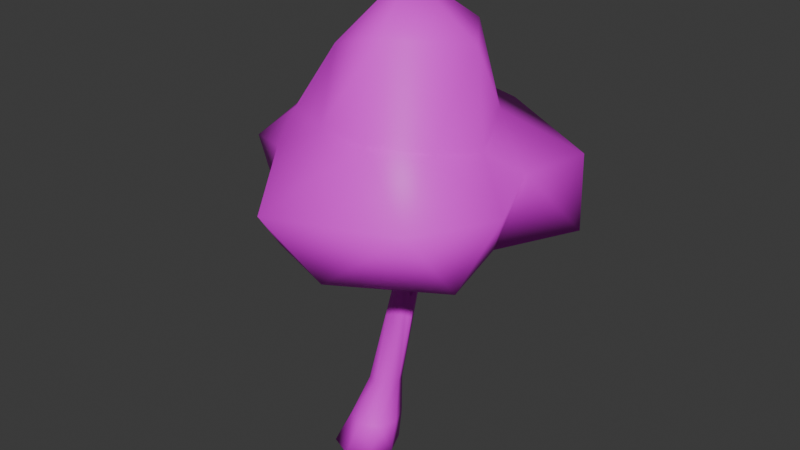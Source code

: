 # Source: Tree.blend  (saved by Blender 4.2.66; exported with 4.5.12 LTS)
import bpy
from mathutils import Matrix  # noqa: F401  (used for matrix-valued properties, if any)

bpy.ops.wm.read_factory_settings(use_empty=True)
scene = bpy.context.scene
scene.name = 'Scene'

# ---- collections
col_collection = bpy.data.collections.new('Collection'); scene.collection.children.link(col_collection)

# ---- images (referenced by path relative to the original .blend; pixels are not part of the script)
import os
ASSET_DIR = os.environ.get("B2B_ASSET_DIR", "")  # directory of the original .blend (textures are referenced by path, not embedded)
HERE = os.path.dirname(os.path.abspath(__file__))  # packed textures are extracted next to this script under _unpacked/

def load_image(name, relpath, width, height, colorspace="sRGB"):
    """Load a texture the original file referenced (path relative to the .blend, or extracted next to this script)."""
    p = next((c for c in (os.path.join(HERE, relpath), os.path.join(ASSET_DIR, relpath)) if relpath and os.path.exists(c)), "")
    if p:
        img = bpy.data.images.load(p, check_existing=True)
        img.name = name
    else:  # same state as the original file: an image datablock whose file is absent (Cycles renders it pink)
        img = bpy.data.images.new(name, width, height)
        img.source = "FILE"
        img.filepath = "//" + (relpath or name)
    img.colorspace_settings.name = colorspace
    return img
img_wood_png = load_image('Wood.png', 'Wood.png', 1024, 1024, 'sRGB')

# ---- materials (node trees are filled in below, after node groups)
mat_tree = bpy.data.materials.new('Tree')
mat_tree.use_transparent_shadow = False
mat_material = bpy.data.materials.new('Material')

# ---- material node trees
mat_tree.use_nodes = True; mat_tree.node_tree.nodes.clear()
_N = mat_tree.node_tree.nodes; _L = mat_tree.node_tree.links
n0 = _N.new('ShaderNodeBsdfPrincipled'); n0.name = 'Principled BSDF'; n0.location = (10, 300)
n0.inputs[3].default_value = 1.45
n1 = _N.new('ShaderNodeTexImage'); n1.name = 'Image Texture'; n1.location = (-280, 275)
n1.image = img_wood_png
n2 = _N.new('ShaderNodeOutputMaterial'); n2.name = 'Material Output'; n2.location = (353, 313)
_L.new(n0.outputs[0], n2.inputs[0])
_L.new(n1.outputs[1], n0.inputs[4])
_L.new(n1.outputs[0], n0.inputs[0])
n2.is_active_output = True
mat_material.use_nodes = True; mat_material.node_tree.nodes.clear()
_N = mat_material.node_tree.nodes; _L = mat_material.node_tree.links
n0 = _N.new('ShaderNodeBsdfPrincipled'); n0.name = 'Principled BSDF'; n0.location = (10, 300)
n0.inputs[0].default_value = (0.05176, 0.8003, 0.02444, 1.0)
n1 = _N.new('ShaderNodeOutputMaterial'); n1.name = 'Material Output'; n1.location = (300, 300)
_L.new(n0.outputs[0], n1.inputs[0])
n1.is_active_output = True

# ---- world
world_world = bpy.data.worlds.new('World'); scene.world = world_world
world_world.use_nodes = True; world_world.node_tree.nodes.clear()
_N = world_world.node_tree.nodes; _L = world_world.node_tree.links
n0 = _N.new('ShaderNodeOutputWorld'); n0.name = 'World Output'; n0.location = (300, 300)
n1 = _N.new('ShaderNodeBackground'); n1.name = 'Background'; n1.location = (10, 300)
n1.inputs[0].default_value = (0.05088, 0.05088, 0.05088, 1.0)
_L.new(n1.outputs[0], n0.inputs[0])
n0.is_active_output = True
world_world.color = (0.05088, 0.05088, 0.05088)
world_world.use_sun_shadow = False
world_world.sun_shadow_jitter_overblur = 0.0

# ---- meshes
me_icosphere = bpy.data.meshes.new('Icosphere')
me_icosphere.from_pydata([(-0.0122, -0.03073, 2.439), (1.253, -0.8774, 2.447), (-0.535, -1.232, 2.474), (-1.391, -0.05607, 2.18), (-0.04196, 1.106, 2.5), (1.494, 0.7722, 2.503), (0.3254, -1.01, 3.634), (-0.8532, -0.6441, 3.612), (-0.8506, 0.6318, 3.666), (0.2845, 0.8724, 3.563), (0.9799, -0.1339, 3.466), (0.05882, -0.0792, 4.957), (-0.1891, -0.598, 2.091), (0.3692, -0.3102, 2.399), (0.1576, -1.414, 2.384), (1.133, -0.1404, 2.544), (0.7855, 0.3675, 2.214), (-0.5535, -0.007995, 2.338), (-0.8253, -0.8766, 2.498), (-0.1475, 0.4646, 2.346), (-0.8858, 0.6711, 2.316), (0.7182, 1.212, 2.486), (1.496, -0.539, 3.134), (1.254, 0.1444, 3.241), (-0.2828, -1.73, 3.047), (1.156, -1.463, 3.201), (-1.518, -0.528, 3.113), (-0.8198, -0.9389, 3.311), (-0.7648, 1.02, 3.09), (-1.512, 0.5003, 3.117), (1.358, 0.9792, 3.199), (0.1896, 1.509, 3.338), (0.8153, -0.6655, 3.583), (-0.2958, -0.8851, 3.637), (-0.9986, -0.002902, 3.708), (-0.3283, 0.9473, 3.74), (0.7007, 0.509, 3.626), (0.3915, -0.8497, 4.574), (0.8232, -0.05733, 4.402), (-0.4411, -0.5147, 4.29), (-0.5502, 0.4092, 4.386), (0.3513, 0.6069, 4.423), (-0.4741, -0.6386, -0.1257), (-0.403, -0.4576, 0.1545), (-0.4741, -0.1561, -0.1257), (-0.403, -0.07273, 0.1545), (0.00837, -0.6386, -0.1257), (-0.01817, -0.4576, 0.1545), (0.00837, -0.1561, -0.1257), (-0.01817, -0.07273, 0.1545), (-0.5752, -0.3962, -0.1257), (-0.4837, -0.2643, 0.1545), (0.1095, -0.3962, -0.1257), (0.06251, -0.2643, 0.1545), (-0.2329, -0.05516, -0.1257), (-0.2106, 0.007791, 0.1545), (-0.2329, -0.7399, -0.1257), (-0.2106, -0.5384, 0.1545), (-0.2955, -0.204, 0.622), (-0.2448, -0.08362, 0.622), (-0.1239, -0.03303, 0.622), (-0.002986, -0.08362, 0.622), (0.04771, -0.204, 0.622), (-0.002986, -0.3255, 0.622), (-0.1239, -0.3763, 0.622), (-0.2448, -0.3255, 0.622), (-0.03521, -0.1666, 1.734), (0.004663, -0.07199, 1.734), (0.09976, -0.03219, 1.734), (0.1948, -0.07199, 1.734), (0.2347, -0.1666, 1.734), (0.1948, -0.2622, 1.734), (0.09976, -0.3021, 1.734), (0.004663, -0.2622, 1.734), (-0.01527, -0.1193, 1.734), (0.1473, -0.05209, 1.734), (0.2148, -0.2144, 1.734), (0.05221, -0.2821, 1.734), (-0.01527, -0.2144, 1.734), (0.2148, -0.1193, 1.734), (0.05221, -0.05209, 1.734), (0.1473, -0.2821, 1.734), (0.07648, -0.1546, 1.856), (-0.07916, -0.09971, 1.836), (-0.05416, -0.06733, 1.867), (-0.008607, -0.163, 1.923), (-0.03838, -0.194, 1.886), (-0.06664, -0.1948, 1.851), (-0.07912, -0.147, 1.836), (-0.02439, -0.04881, 1.904), (-0.01096, -0.07761, 1.92), (-0.009194, -0.135, 1.923), (-0.5035, -0.1119, 2.213), (-0.4904, -0.0949, 2.23), (-0.4665, -0.145, 2.259), (-0.4821, -0.1613, 2.24), (-0.497, -0.1617, 2.222), (-0.5035, -0.1367, 2.213), (-0.4748, -0.08519, 2.249), (-0.4678, -0.1003, 2.258), (-0.4668, -0.1303, 2.259), (0.1809, -0.2511, 1.938), (0.1913, -0.2961, 1.918), (0.1611, -0.345, 1.911), (0.1274, -0.36, 1.918), (0.08822, -0.3356, 1.941), (0.1271, -0.2702, 1.95), (0.2401, -7.528e-05, 1.841), (0.276, -0.03101, 1.861), (0.276, -0.07155, 1.893), (0.2759, -0.1121, 1.924), (0.1845, -0.004883, 1.85), (0.1613, -0.1087, 1.934), (0.1353, -0.04743, 1.889), (0.2867, 0.2159, 1.91), (0.3095, 0.1996, 1.937), (0.3035, 0.183, 1.972), (0.2975, 0.1664, 2.007), (0.2439, 0.2197, 1.913), (0.211, 0.1797, 2.001), (0.2004, 0.2074, 1.948), (0.313, 0.3129, 1.982), (0.316, 0.2876, 2.003), (0.296, 0.2717, 2.023), (0.2761, 0.2558, 2.044), (0.2823, 0.3313, 1.976), (0.2194, 0.2991, 2.026), (0.2363, 0.3327, 1.991), (0.4255, 0.6301, 2.364), (0.4272, 0.6157, 2.376), (0.4159, 0.6066, 2.388), (0.4045, 0.5976, 2.4), (0.4081, 0.6406, 2.361), (0.3723, 0.6222, 2.389), (0.3819, 0.6413, 2.369), (0.4349, 0.6539, 2.392), (0.4367, 0.6395, 2.403), (0.4253, 0.6305, 2.415), (0.414, 0.6214, 2.427), (0.4175, 0.6644, 2.388), (0.3817, 0.646, 2.417), (0.3913, 0.6651, 2.397), (0.4784, 0.9076, 2.501), (0.4776, 0.9034, 2.51), (0.4709, 0.9024, 2.516), (0.4642, 0.9014, 2.522), (0.4709, 0.9128, 2.497), (0.4509, 0.9125, 2.511), (0.4579, 0.9165, 2.499), (0.2466, -0.5706, 2.337), (0.2537, -0.6017, 2.323), (0.2328, -0.6356, 2.319), (0.2095, -0.6459, 2.323), (0.1824, -0.629, 2.339), (0.2093, -0.5838, 2.346), (-0.5454, -0.1119, 2.25), (-0.5269, -0.0949, 2.26), (-0.4933, -0.145, 2.278), (-0.5152, -0.1613, 2.266), (-0.5361, -0.1617, 2.255), (-0.5453, -0.1367, 2.25), (-0.5049, -0.08519, 2.272), (-0.495, -0.1003, 2.277), (-0.4937, -0.1303, 2.278), (-0.5968, -0.114, 2.358), (-0.5813, -0.09984, 2.366), (-0.5531, -0.1418, 2.381), (-0.5715, -0.1554, 2.371), (-0.589, -0.1558, 2.362), (-0.5967, -0.1348, 2.358), (-0.5629, -0.09171, 2.376), (-0.5546, -0.1043, 2.38), (-0.5535, -0.1295, 2.381), (-0.6083, -0.1255, 2.39), (-0.5954, -0.1171, 2.406), (-0.5786, -0.1661, 2.416), (-0.5936, -0.173, 2.397), (-0.6066, -0.1676, 2.383), (-0.6103, -0.1452, 2.384), (-0.5809, -0.1154, 2.423), (-0.576, -0.1301, 2.426), (-0.5776, -0.1543, 2.419), (-0.9553, -0.0324, 2.657), (-0.9483, -0.0278, 2.666), (-0.9391, -0.05453, 2.671), (-0.9473, -0.0583, 2.661), (-0.9544, -0.05537, 2.653), (-0.9564, -0.04315, 2.654), (-0.9404, -0.02687, 2.675), (-0.9377, -0.03489, 2.677), (-0.9386, -0.04811, 2.673), (-0.2819, 0.1493, 2.532), (-0.2794, 0.144, 2.535), (-0.2925, 0.1493, 2.54), (-0.289, 0.144, 2.542), (0.2927, 0.6181, 2.471), (0.2763, 0.6306, 2.465), (0.2975, 0.6302, 2.484), (0.2811, 0.6427, 2.479), (0.1322, 0.488, 2.644), (0.1227, 0.4953, 2.641), (0.135, 0.4951, 2.652), (0.1255, 0.5023, 2.649), (0.2594, -0.593, 2.394), (0.2666, -0.6118, 2.365), (0.2457, -0.6378, 2.343), (0.2224, -0.6491, 2.342), (0.1953, -0.6434, 2.364), (0.2222, -0.6088, 2.394), (0.2702, -0.6334, 2.421), (0.2767, -0.6431, 2.392), (0.2577, -0.6607, 2.366), (0.2365, -0.6702, 2.362), (0.2118, -0.6705, 2.383), (0.2363, -0.6473, 2.418), (0.4221, -1.104, 2.586), (0.4239, -1.107, 2.578), (0.4187, -1.112, 2.571), (0.4128, -1.115, 2.57), (0.406, -1.115, 2.576), (0.4128, -1.108, 2.585), (0.1731, -0.6422, 2.395), (0.191, -0.6192, 2.415), (0.1841, -0.6603, 2.408), (0.2004, -0.6448, 2.431), (-0.2102, -0.6301, 2.706), (-0.2029, -0.6208, 2.715), (-0.2057, -0.6375, 2.712), (-0.1991, -0.6312, 2.721), (0.3002, -0.5575, 2.336), (0.3053, -0.5794, 2.326), (0.3093, -0.5733, 2.376), (0.3143, -0.5865, 2.356), (0.724, -0.6112, 2.432), (0.7265, -0.6222, 2.427), (0.7285, -0.6191, 2.452), (0.731, -0.6257, 2.442), (0.4544, 0.578, 2.408), (0.4467, 0.5719, 2.416), (0.4608, 0.5941, 2.426), (0.4531, 0.588, 2.434), (0.666, 0.4104, 2.488), (0.6613, 0.4067, 2.492), (0.6698, 0.4201, 2.499), (0.6652, 0.4165, 2.503)], [], [(0, 13, 12), (1, 13, 15), (0, 12, 17), (0, 17, 19), (0, 19, 16), (1, 15, 22), (2, 14, 24), (3, 18, 26), (4, 20, 28), (5, 21, 30), (1, 22, 25), (2, 24, 27), (3, 26, 29), (4, 28, 31), (5, 30, 23), (6, 32, 37), (7, 33, 39), (8, 34, 40), (9, 35, 41), (10, 36, 38), (38, 41, 11), (38, 36, 41), (36, 9, 41), (41, 40, 11), (41, 35, 40), (35, 8, 40), (40, 39, 11), (40, 34, 39), (34, 7, 39), (39, 37, 11), (39, 33, 37), (33, 6, 37), (37, 38, 11), (37, 32, 38), (32, 10, 38), (23, 36, 10), (23, 30, 36), (30, 9, 36), (31, 35, 9), (31, 28, 35), (28, 8, 35), (29, 34, 8), (29, 26, 34), (26, 7, 34), (27, 33, 7), (27, 24, 33), (24, 6, 33), (25, 32, 6), (25, 22, 32), (22, 10, 32), (30, 31, 9), (30, 21, 31), (21, 4, 31), (28, 29, 8), (28, 20, 29), (20, 3, 29), (26, 27, 7), (26, 18, 27), (18, 2, 27), (24, 25, 6), (24, 14, 25), (14, 1, 25), (22, 23, 10), (22, 15, 23), (15, 5, 23), (16, 21, 5), (16, 19, 21), (19, 4, 21), (19, 20, 4), (19, 17, 20), (17, 3, 20), (17, 18, 3), (17, 12, 18), (12, 2, 18), (15, 16, 5), (15, 13, 16), (13, 0, 16), (12, 14, 2), (12, 13, 14), (13, 1, 14), (50, 51, 45, 44), (54, 55, 49, 48), (52, 53, 47, 46), (56, 57, 43, 42), (43, 57, 64, 65), (48, 49, 53, 52), (42, 43, 51, 50), (50, 44, 54, 48, 52, 46, 56, 42), (46, 47, 57, 56), (44, 45, 55, 54), (63, 62, 70, 76, 71), (49, 55, 60, 61), (57, 47, 63, 64), (55, 45, 59, 60), (47, 53, 62, 63), (53, 49, 61, 62), (51, 43, 65, 58), (45, 51, 58, 59), (82, 68, 90, 91), (59, 58, 66, 74, 67), (64, 63, 71, 81, 72), (62, 61, 69, 79, 70), (65, 64, 72, 77, 73), (61, 60, 68, 75, 69), (60, 59, 67, 80, 68), (58, 65, 73, 78, 66), (82, 76, 112, 113), (76, 82, 106, 101), (90, 89, 98, 99), (66, 78, 87, 88), (77, 82, 91, 85), (80, 67, 84, 89), (74, 66, 88, 83), (68, 80, 89, 90), (73, 77, 85, 86), (78, 73, 86, 87), (67, 74, 83, 84), (97, 96, 159, 160), (84, 83, 92, 93), (91, 90, 99, 100), (83, 88, 97, 92), (86, 85, 94, 95), (85, 91, 100, 94), (87, 86, 95, 96), (88, 87, 96, 97), (89, 84, 93, 98), (101, 106, 154, 149), (71, 76, 101, 102), (72, 81, 103, 104), (82, 77, 105, 106), (81, 71, 102, 103), (77, 72, 104, 105), (113, 112, 119, 120), (68, 82, 113, 111), (76, 70, 110, 112), (70, 79, 109, 110), (69, 75, 107, 108), (79, 69, 108, 109), (75, 68, 111, 107), (119, 117, 124, 126), (109, 108, 115, 116), (107, 111, 118, 114), (108, 107, 114, 115), (111, 113, 120, 118), (112, 110, 117, 119), (110, 109, 116, 117), (122, 121, 128, 129), (117, 116, 123, 124), (120, 119, 126, 127), (116, 115, 122, 123), (114, 118, 125, 121), (115, 114, 121, 122), (118, 120, 127, 125), (134, 133, 140, 141), (125, 127, 134, 132), (126, 124, 131, 133), (124, 123, 130, 131), (127, 126, 133, 134), (123, 122, 129, 130), (121, 125, 132, 128), (139, 141, 148, 146), (130, 129, 136, 137), (128, 132, 139, 135), (129, 128, 135, 136), (132, 134, 141, 139), (138, 140, 198, 197), (137, 138, 240, 239), (146, 148, 147, 145, 144, 143, 142), (140, 138, 145, 147), (138, 137, 144, 145), (141, 140, 147, 148), (137, 136, 143, 144), (135, 139, 146, 142), (136, 135, 142, 143), (154, 153, 207, 208), (103, 102, 150, 151), (104, 103, 151, 152), (106, 105, 153, 154), (105, 104, 152, 153), (102, 101, 149, 150), (159, 158, 167, 168), (98, 93, 156, 161), (99, 98, 191, 192), (93, 92, 155, 156), (100, 99, 162, 163), (92, 97, 160, 155), (95, 94, 157, 158), (94, 100, 163, 157), (96, 95, 158, 159), (164, 169, 178, 173), (160, 159, 168, 169), (161, 156, 165, 170), (162, 161, 170, 171), (156, 155, 164, 165), (163, 162, 171, 172), (155, 160, 169, 164), (158, 157, 166, 167), (157, 163, 172, 166), (180, 179, 188, 189), (167, 166, 175, 176), (166, 172, 181, 175), (168, 167, 176, 177), (169, 168, 177, 178), (170, 165, 174, 179), (171, 170, 179, 180), (165, 164, 173, 174), (172, 171, 180, 181), (187, 186, 185, 184, 190, 189, 188, 183, 182), (174, 173, 182, 183), (181, 180, 189, 190), (173, 178, 187, 182), (176, 175, 184, 185), (175, 181, 190, 184), (177, 176, 185, 186), (178, 177, 186, 187), (179, 174, 183, 188), (192, 191, 193, 194), (161, 162, 194, 193), (98, 161, 193, 191), (162, 99, 192, 194), (198, 196, 200, 202), (131, 138, 197, 195), (133, 131, 195, 196), (140, 133, 196, 198), (200, 199, 201, 202), (196, 195, 199, 200), (195, 197, 201, 199), (197, 198, 202, 201), (214, 208, 222, 224), (153, 152, 206, 207), (150, 149, 229, 230), (149, 154, 208, 203), (151, 150, 204, 205), (152, 151, 205, 206), (209, 214, 220, 215), (207, 206, 212, 213), (204, 203, 209, 210), (203, 208, 214, 209), (205, 204, 210, 211), (206, 205, 211, 212), (215, 220, 219, 218, 217, 216), (211, 210, 216, 217), (212, 211, 217, 218), (214, 213, 219, 220), (213, 212, 218, 219), (210, 209, 215, 216), (224, 222, 226, 228), (208, 207, 221, 222), (207, 213, 223, 221), (213, 214, 224, 223), (226, 225, 227, 228), (223, 224, 228, 227), (221, 223, 227, 225), (222, 221, 225, 226), (230, 229, 233, 234), (203, 204, 232, 231), (149, 203, 231, 229), (204, 150, 230, 232), (234, 233, 235, 236), (232, 230, 234, 236), (231, 232, 236, 235), (229, 231, 235, 233), (237, 239, 243, 241), (130, 137, 239, 237), (138, 131, 238, 240), (131, 130, 237, 238), (242, 241, 243, 244), (238, 237, 241, 242), (240, 238, 242, 244), (239, 240, 244, 243)])
me_icosphere.polygons.foreach_set('use_smooth', [True] * 270)
_uv = me_icosphere.uv_layers.new(name='UVMap')
_uv.uv.foreach_set('vector', [0.2908, 0.06918, 0.2827, 0.05674, 0.3267, 0.0559, 0.2589, 0.03006, 0.2827, 0.05674, 0.2344, 0.05183, 0.2908, 0.06918, 0.3267, 0.0559, 0.3192, 0.07659, 0.2908, 0.06918, 0.3192, 0.07659, 0.279, 0.08455, 0.2908, 0.06918, 0.279, 0.08455, 0.2358, 0.07029, 0.7405, 0.07977, 0.7434, 0.05764, 0.7862, 0.06876, 0.8279, 0.07204, 0.8422, 0.09171, 0.7882, 0.08755, 0.8616, 0.02897, 0.8316, 0.05824, 0.7958, 0.03504, 0.5779, 0.05201, 0.5873, 0.08069, 0.5357, 0.07338, 0.8321, 0.138, 0.8251, 0.1109, 0.8758, 0.1309, 0.7405, 0.07977, 0.7862, 0.06876, 0.7882, 0.09772, 0.8279, 0.07204, 0.7882, 0.08755, 0.7882, 0.05927, 0.639, 0.1131, 0.6878, 0.09757, 0.7008, 0.1284, 0.5779, 0.05201, 0.5357, 0.07338, 0.5229, 0.04094, 0.5229, 0.09676, 0.4771, 0.1004, 0.4895, 0.07559, 0.4236, 0.1004, 0.4075, 0.118, 0.3665, 0.1004, 0.102, 0.08908, 0.08594, 0.07224, 0.1351, 0.07567, 0.639, 0.06771, 0.6369, 0.04798, 0.689, 0.06163, 0.9861, 0.05707, 0.9717, 0.07463, 0.9329, 0.05093, 0.5873, 0.09991, 0.5703, 0.1184, 0.5298, 0.09991, 0.9353, 0.0822, 0.9292, 0.1057, 0.8758, 0.0987, 0.9403, 0.02897, 0.9861, 0.0407, 0.9329, 0.05093, 0.9861, 0.0407, 0.9861, 0.05707, 0.9329, 0.05093, 0.9292, 0.1057, 0.8841, 0.1233, 0.8758, 0.0987, 0.9292, 0.1057, 0.9353, 0.1294, 0.8841, 0.1233, 0.6595, 0.07884, 0.639, 0.06771, 0.689, 0.06163, 0.689, 0.06163, 0.6874, 0.03393, 0.7405, 0.04846, 0.689, 0.06163, 0.6369, 0.04798, 0.6874, 0.03393, 0.6369, 0.04798, 0.6363, 0.02897, 0.6874, 0.03393, 0.1351, 0.07567, 0.1242, 0.05018, 0.1794, 0.05946, 0.1351, 0.07567, 0.08594, 0.07224, 0.1242, 0.05018, 0.08594, 0.07224, 0.07248, 0.05343, 0.1242, 0.05018, 0.4134, 0.03655, 0.4187, 0.06398, 0.3665, 0.05434, 0.4134, 0.03655, 0.4753, 0.04743, 0.4187, 0.06398, 0.4753, 0.04743, 0.4752, 0.06444, 0.4187, 0.06398, 0.4895, 0.07559, 0.4446, 0.07941, 0.4752, 0.06444, 0.4895, 0.07559, 0.4771, 0.1004, 0.4446, 0.07941, 0.5884, 0.141, 0.6255, 0.1147, 0.639, 0.1312, 0.5873, 0.1022, 0.639, 0.09757, 0.6255, 0.1147, 0.6529, 0.09757, 0.6091, 0.07992, 0.6595, 0.07884, 0.6091, 0.07992, 0.639, 0.06771, 0.6595, 0.07884, 0.5873, 0.0619, 0.6369, 0.04798, 0.639, 0.06771, 0.5873, 0.0619, 0.5873, 0.03065, 0.6369, 0.04798, 0.5873, 0.03065, 0.6363, 0.02897, 0.6369, 0.04798, 0.07457, 0.08858, 0.08594, 0.07224, 0.102, 0.08908, 0.07457, 0.08858, 0.02168, 0.07296, 0.08594, 0.07224, 0.02168, 0.07296, 0.07248, 0.05343, 0.08594, 0.07224, 0.5229, 0.02897, 0.4753, 0.04743, 0.4653, 0.03217, 0.5229, 0.02897, 0.517, 0.059, 0.4753, 0.04743, 0.517, 0.059, 0.4752, 0.06444, 0.4753, 0.04743, 0.5884, 0.141, 0.5873, 0.1022, 0.6255, 0.1147, 0.8758, 0.1309, 0.8251, 0.1109, 0.8758, 0.09171, 0.5873, 0.02897, 0.5779, 0.05201, 0.5229, 0.04094, 0.6091, 0.07992, 0.5873, 0.0619, 0.639, 0.06771, 0.5357, 0.07338, 0.5873, 0.08069, 0.5365, 0.09991, 0.639, 0.1376, 0.639, 0.1131, 0.7008, 0.1284, 0.09115, 0.1098, 0.07457, 0.08858, 0.102, 0.08908, 0.7958, 0.03504, 0.8316, 0.05824, 0.7882, 0.05927, 0.8316, 0.05824, 0.8279, 0.07204, 0.7882, 0.05927, 0.02168, 0.07296, 0.02168, 0.02897, 0.07248, 0.05343, 0.9197, 0.0822, 0.8758, 0.06618, 0.9329, 0.0387, 0.8758, 0.06618, 0.8758, 0.02897, 0.9329, 0.0387, 0.517, 0.059, 0.4895, 0.07559, 0.4752, 0.06444, 0.7862, 0.06876, 0.7434, 0.05764, 0.7882, 0.04857, 0.7434, 0.05764, 0.7433, 0.02897, 0.7882, 0.04857, 0.2358, 0.07029, 0.2023, 0.09428, 0.1794, 0.07248, 0.2358, 0.07029, 0.279, 0.08455, 0.2023, 0.09428, 0.279, 0.08455, 0.2461, 0.1008, 0.2023, 0.09428, 0.279, 0.08455, 0.3095, 0.09946, 0.2461, 0.1008, 0.279, 0.08455, 0.3192, 0.07659, 0.3095, 0.09946, 0.3192, 0.07659, 0.3665, 0.08578, 0.3095, 0.09946, 0.3192, 0.07659, 0.3665, 0.05599, 0.3665, 0.08578, 0.8247, 0.1194, 0.7882, 0.1044, 0.8247, 0.09171, 0.8758, 0.06757, 0.8279, 0.07204, 0.8316, 0.05824, 0.2344, 0.05183, 0.2358, 0.07029, 0.1794, 0.07248, 0.2344, 0.05183, 0.2827, 0.05674, 0.2358, 0.07029, 0.2827, 0.05674, 0.2908, 0.06918, 0.2358, 0.07029, 0.8758, 0.06757, 0.8422, 0.09171, 0.8279, 0.07204, 0.3267, 0.0559, 0.2827, 0.05674, 0.3382, 0.02897, 0.2827, 0.05674, 0.2589, 0.03006, 0.3382, 0.02897, 0.7015, 0.1639, 0.6698, 0.2695, 0.6004, 0.2848, 0.6146, 0.183, 0.5269, 0.2001, 0.5305, 0.2984, 0.4593, 0.3001, 0.4376, 0.2022, 0.3489, 0.1947, 0.3885, 0.2941, 0.317, 0.2971, 0.2593, 0.1985, 0.8725, 0.2029, 0.8062, 0.3007, 0.7413, 0.271, 0.7912, 0.1657, 1.033, 0.3282, 1.127, 0.4019, 0.9572, 0.6328, 0.8985, 0.5865, 0.4376, 0.2022, 0.4593, 0.3001, 0.3885, 0.2941, 0.3489, 0.1947, 0.7912, 0.1657, 0.7413, 0.271, 0.6698, 0.2695, 0.7015, 0.1639, 0.8222, 0.8182, 0.8107, 0.8662, 0.7945, 0.8686, 0.7832, 0.8231, 0.7832, 0.757, 0.7948, 0.7085, 0.8109, 0.706, 0.8222, 0.7517, 0.2593, 0.1985, 0.317, 0.2971, 0.2511, 0.3244, 0.1767, 0.2327, 0.6146, 0.183, 0.6004, 0.2848, 0.5305, 0.2984, 0.5269, 0.2001, 0.1037, 0.2179, 0.1919, 0.2243, 0.2088, 0.9818, 0.1741, 0.9793, 0.1394, 0.9768, 0.5682, 0.3126, 0.6852, 0.2911, 0.6797, 0.5631, 0.6062, 0.5766, 0.2221, 0.3962, 0.3345, 0.3573, 0.4594, 0.6047, 0.3887, 0.6292, 0.6852, 0.2911, 0.8034, 0.2774, 0.754, 0.5546, 0.6797, 0.5631, 0.3345, 0.3573, 0.4516, 0.3334, 0.5329, 0.5897, 0.4594, 0.6047, 0.4516, 0.3334, 0.5682, 0.3126, 0.6062, 0.5766, 0.5329, 0.5897, 0.9216, 0.286, 1.033, 0.3282, 0.8985, 0.5865, 0.8283, 0.5599, 0.8034, 0.2774, 0.9216, 0.286, 0.8283, 0.5599, 0.754, 0.5546, 0.4974, 0.8416, 0.4413, 0.9115, 0.4487, 0.8228, 0.4817, 0.8165, 0.4534, 0.192, 0.5411, 0.1882, 0.4834, 0.9534, 0.4489, 0.9549, 0.4145, 0.9564, 0.0164, 0.2059, 0.1037, 0.2179, 0.1394, 0.9768, 0.1051, 0.9721, 0.07077, 0.9673, 0.1919, 0.2243, 0.2795, 0.2194, 0.2777, 0.9779, 0.2432, 0.9799, 0.2088, 0.9818, 0.6287, 0.1999, 0.7134, 0.2243, 0.6189, 0.9818, 0.5856, 0.9722, 0.5523, 0.9626, 0.2795, 0.2194, 0.3665, 0.2057, 0.3461, 0.9672, 0.3119, 0.9726, 0.2777, 0.9779, 0.3665, 0.2057, 0.4534, 0.192, 0.4145, 0.9564, 0.3803, 0.9618, 0.3461, 0.9672, 0.5411, 0.1882, 0.6287, 0.1999, 0.5523, 0.9626, 0.5179, 0.958, 0.4834, 0.9534, 0.3167, 0.7561, 0.2188, 0.8144, 0.2776, 0.705, 0.2885, 0.7141, 0.6313, 0.9997, 0.5469, 0.9414, 0.5732, 0.8891, 0.6059, 0.8954, 0.8069, 0.5845, 0.7926, 0.5881, 0.745, 0.3267, 0.7524, 0.3248, 0.1016, 0.8583, 0.07817, 0.8542, 0.07817, 0.8035, 0.1032, 0.8143, 0.5302, 0.681, 0.4413, 0.6263, 0.4477, 0.5751, 0.4533, 0.5791, 0.7505, 0.6754, 0.7293, 0.6614, 0.7627, 0.5935, 0.7926, 0.5881, 0.1321, 0.8573, 0.1016, 0.8583, 0.1032, 0.8143, 0.13, 0.8159, 0.7717, 0.6894, 0.7505, 0.6754, 0.7926, 0.5881, 0.8069, 0.5845, 0.5469, 0.6643, 0.5302, 0.681, 0.4533, 0.5791, 0.4884, 0.588, 0.5453, 0.6516, 0.5469, 0.6643, 0.4884, 0.588, 0.5156, 0.5923, 0.7047, 0.9456, 0.6735, 0.947, 0.6929, 0.9011, 0.7246, 0.8996, 0.3477, 0.4143, 0.3685, 0.5164, 0.2213, 0.512, 0.2088, 0.486, 0.7246, 0.8996, 0.6929, 0.9011, 0.6711, 0.6735, 0.6877, 0.6727, 0.4817, 0.8165, 0.4487, 0.8228, 0.4413, 0.6858, 0.4586, 0.6825, 0.6929, 0.9011, 0.6667, 0.9104, 0.6574, 0.6783, 0.6711, 0.6735, 0.4884, 0.588, 0.4533, 0.5791, 0.5143, 0.3248, 0.5327, 0.3295, 0.4979, 0.8136, 0.4817, 0.8165, 0.4586, 0.6825, 0.4671, 0.681, 0.5156, 0.5923, 0.4884, 0.588, 0.5327, 0.3295, 0.5469, 0.3318, 0.6667, 0.9104, 0.6471, 0.9221, 0.6471, 0.6845, 0.6574, 0.6783, 0.7926, 0.5881, 0.7627, 0.5935, 0.7293, 0.3295, 0.745, 0.3267, 0.6059, 0.8954, 0.5732, 0.8891, 0.6086, 0.6764, 0.6313, 0.6808, 0.715, 0.6644, 0.6881, 0.6727, 0.6471, 0.5755, 0.6764, 0.575, 0.7571, 0.9002, 0.7293, 0.8932, 0.7391, 0.8251, 0.7596, 0.8272, 0.6471, 0.6421, 0.5469, 0.6764, 0.578, 0.569, 0.6228, 0.5741, 0.7293, 0.6631, 0.715, 0.6644, 0.6764, 0.575, 0.7068, 0.5701, 0.7854, 0.8987, 0.7571, 0.9002, 0.7596, 0.8272, 0.7854, 0.8137, 0.3651, 0.7217, 0.3167, 0.7244, 0.381, 0.6044, 0.4215, 0.6121, 0.3167, 0.8068, 0.3167, 0.7244, 0.3881, 0.7441, 0.4004, 0.7709, 0.2188, 0.8144, 0.2081, 0.8027, 0.209, 0.7018, 0.2776, 0.705, 0.1227, 0.8035, 0.1038, 0.7889, 0.1758, 0.719, 0.2081, 0.7228, 0.4312, 0.7779, 0.4004, 0.7817, 0.4019, 0.7244, 0.4254, 0.7244, 0.1038, 0.7889, 0.0849, 0.7742, 0.1435, 0.7152, 0.1758, 0.719, 0.5284, 0.7477, 0.5068, 0.7608, 0.4979, 0.6918, 0.5284, 0.681, 0.2629, 0.6089, 0.2125, 0.6029, 0.2316, 0.5686, 0.2636, 0.5716, 0.1758, 0.719, 0.1435, 0.7152, 0.1006, 0.6113, 0.1254, 0.6063, 0.8711, 0.73, 0.8373, 0.7338, 0.8391, 0.6175, 0.8653, 0.6169, 0.1435, 0.7152, 0.1188, 0.7134, 0.07817, 0.6159, 0.1006, 0.6113, 0.8373, 0.7338, 0.8069, 0.7477, 0.8093, 0.6183, 0.8391, 0.6175, 0.2776, 0.705, 0.209, 0.7018, 0.2125, 0.6029, 0.2629, 0.6089, 0.2081, 0.7228, 0.1758, 0.719, 0.1254, 0.6063, 0.1501, 0.6014, 0.1034, 0.5607, 0.08243, 0.5589, 0.178, 0.3248, 0.1899, 0.3258, 0.1501, 0.6014, 0.1254, 0.6063, 0.1194, 0.561, 0.1354, 0.5612, 0.4215, 0.6121, 0.381, 0.6044, 0.4101, 0.558, 0.4413, 0.5537, 0.1254, 0.6063, 0.1006, 0.6113, 0.1034, 0.5607, 0.1194, 0.561, 0.8653, 0.6169, 0.8391, 0.6175, 0.8403, 0.5521, 0.8596, 0.557, 0.1006, 0.6113, 0.07817, 0.6159, 0.08243, 0.5589, 0.1034, 0.5607, 0.8391, 0.6175, 0.8093, 0.6183, 0.8108, 0.5515, 0.8403, 0.5521, 0.4601, 0.5306, 0.4601, 0.5888, 0.3726, 0.5888, 0.3726, 0.5306, 0.8403, 0.5521, 0.8108, 0.5515, 0.8069, 0.3248, 0.8237, 0.3252, 0.2636, 0.5716, 0.2316, 0.5686, 0.2081, 0.3248, 0.2262, 0.3265, 0.1354, 0.5612, 0.1194, 0.561, 0.199, 0.326, 0.2081, 0.3261, 0.4413, 0.5537, 0.4101, 0.558, 0.3167, 0.3272, 0.3345, 0.3248, 0.1194, 0.561, 0.1034, 0.5607, 0.1899, 0.3258, 0.199, 0.326, 0.8596, 0.557, 0.8403, 0.5521, 0.8237, 0.3252, 0.8347, 0.328, 0.2811, 0.8853, 0.2794, 0.8838, 0.2809, 0.8258, 0.2818, 0.8273, 0.4601, 0.3603, 0.4601, 0.3975, 0.3726, 0.3975, 0.3726, 0.3603, 0.4601, 0.4349, 0.4601, 0.4759, 0.3726, 0.4759, 0.3726, 0.4349, 0.4601, 0.3975, 0.4601, 0.4349, 0.3726, 0.4349, 0.3726, 0.3975, 0.4601, 0.4759, 0.4601, 0.5306, 0.3726, 0.5306, 0.3726, 0.4759, 0.1192, 0.8633, 0.1151, 0.8571, 0.1113, 0.8352, 0.1133, 0.8383, 0.3726, 0.3603, 0.3685, 0.3241, 0.4111, 0.3415, 0.4112, 0.3416, 0.7906, 0.3354, 0.7901, 0.3385, 0.7892, 0.3391, 0.789, 0.3346, 0.7896, 0.3335, 0.7902, 0.3325, 0.7906, 0.3331, 0.8935, 0.3005, 0.8915, 0.3053, 0.8915, 0.2323, 0.8927, 0.2303, 0.3409, 0.7445, 0.3396, 0.7422, 0.3345, 0.6727, 0.3352, 0.6731, 0.8242, 0.7717, 0.8222, 0.7759, 0.828, 0.7068, 0.829, 0.706, 0.3396, 0.7422, 0.3382, 0.7398, 0.3339, 0.6723, 0.3345, 0.6727, 0.2825, 0.8886, 0.2811, 0.8853, 0.2818, 0.8273, 0.2825, 0.8289, 0.64, 0.6383, 0.6386, 0.6357, 0.6321, 0.5704, 0.6328, 0.5709, 0.01414, 0.7451, 0.2509, 0.6894, 0.2381, 0.779, 0.1894, 0.8166, 0.7068, 0.5701, 0.6764, 0.575, 0.7082, 0.3282, 0.7293, 0.3248, 0.7596, 0.8272, 0.7391, 0.8251, 0.7366, 0.6973, 0.7509, 0.6987, 0.6228, 0.5741, 0.578, 0.569, 0.5469, 0.3248, 0.578, 0.3283, 0.7854, 0.8137, 0.7596, 0.8272, 0.7509, 0.6987, 0.7688, 0.6894, 0.6764, 0.575, 0.6471, 0.5755, 0.6878, 0.3285, 0.7082, 0.3282, 0.2213, 0.512, 0.2203, 0.5396, 0.1747, 0.5096, 0.1753, 0.5097, 0.01414, 0.3247, 0.1498, 0.3202, 0.1382, 0.4594, 0.02683, 0.4877, 0.2839, 0.903, 0.2825, 0.9005, 0.2834, 0.8258, 0.2839, 0.8267, 0.1498, 0.3202, 0.2741, 0.3425, 0.1853, 0.472, 0.1382, 0.4594, 0.162, 0.6891, 0.01414, 0.6894, 0.03097, 0.5473, 0.1461, 0.5884, 0.2741, 0.3425, 0.3477, 0.4143, 0.2088, 0.486, 0.1853, 0.472, 0.3312, 0.6005, 0.2185, 0.6723, 0.1751, 0.5861, 0.2203, 0.5396, 0.2185, 0.6723, 0.162, 0.6891, 0.1461, 0.5884, 0.1751, 0.5861, 0.3685, 0.5164, 0.3312, 0.6005, 0.2203, 0.5396, 0.2213, 0.512, 0.1762, 0.509, 0.1758, 0.5093, 0.1754, 0.5091, 0.1754, 0.509, 0.2088, 0.486, 0.2213, 0.512, 0.1753, 0.5097, 0.1758, 0.5093, 0.02683, 0.4877, 0.1382, 0.4594, 0.176, 0.5084, 0.1756, 0.5078, 0.03097, 0.5473, 0.02683, 0.4877, 0.1756, 0.5078, 0.1747, 0.508, 0.1382, 0.4594, 0.1853, 0.472, 0.1762, 0.509, 0.176, 0.5084, 0.1461, 0.5884, 0.03097, 0.5473, 0.1747, 0.508, 0.1745, 0.5086, 0.1853, 0.472, 0.2088, 0.486, 0.1758, 0.5093, 0.1762, 0.509, 0.2203, 0.5396, 0.1751, 0.5861, 0.1745, 0.509, 0.1747, 0.5096, 0.1751, 0.5861, 0.1461, 0.5884, 0.1745, 0.5086, 0.1745, 0.509, 0.0896, 0.8977, 0.08838, 0.8955, 0.08267, 0.8021, 0.08333, 0.8033, 0.1747, 0.5096, 0.1745, 0.509, 0.1751, 0.5091, 0.1752, 0.5092, 0.1745, 0.509, 0.1745, 0.5086, 0.1751, 0.509, 0.1751, 0.5091, 0.1753, 0.5097, 0.1747, 0.5096, 0.1752, 0.5092, 0.1753, 0.5092, 0.1758, 0.5093, 0.1753, 0.5097, 0.1753, 0.5092, 0.1754, 0.5091, 0.1756, 0.5078, 0.176, 0.5084, 0.1753, 0.5089, 0.1752, 0.5089, 0.1747, 0.508, 0.1756, 0.5078, 0.1752, 0.5089, 0.1751, 0.5089, 0.176, 0.5084, 0.1762, 0.509, 0.1754, 0.509, 0.1753, 0.5089, 0.1745, 0.5086, 0.1747, 0.508, 0.1751, 0.5089, 0.1751, 0.509, 0.2968, 0.8307, 0.2965, 0.8337, 0.2959, 0.8341, 0.2951, 0.8328, 0.2951, 0.8311, 0.2951, 0.8277, 0.2954, 0.8258, 0.2961, 0.8265, 0.2967, 0.8279, 0.7597, 0.4027, 0.7576, 0.4036, 0.7278, 0.3405, 0.7289, 0.34, 0.3324, 0.7255, 0.3295, 0.7257, 0.3278, 0.6725, 0.3294, 0.6724, 0.1741, 0.6481, 0.1716, 0.6479, 0.1821, 0.5977, 0.1834, 0.5979, 0.6422, 0.8938, 0.6404, 0.8965, 0.6404, 0.7987, 0.6414, 0.7972, 0.3339, 0.7254, 0.3324, 0.7255, 0.3294, 0.6724, 0.3302, 0.6723, 0.8996, 0.3236, 0.8984, 0.3263, 0.8984, 0.2317, 0.8991, 0.2303, 0.1716, 0.6479, 0.1689, 0.6473, 0.1806, 0.5974, 0.1821, 0.5977, 0.897, 0.3282, 0.8955, 0.326, 0.8962, 0.2303, 0.897, 0.2315, 0.4935, 0.6014, 0.493, 0.6006, 0.493, 0.598, 0.4935, 0.5992, 0.8984, 0.307, 0.897, 0.3094, 0.897, 0.2311, 0.8975, 0.2303, 0.7718, 0.4297, 0.7688, 0.4245, 0.8073, 0.4083, 0.8084, 0.4101, 0.1325, 0.8721, 0.1296, 0.8682, 0.1315, 0.8021, 0.1325, 0.8034, 0.2927, 0.8767, 0.2912, 0.8747, 0.2918, 0.8258, 0.2927, 0.827, 0.8899, 0.2597, 0.8875, 0.2612, 0.8869, 0.231, 0.8881, 0.2303, 0.107, 0.8542, 0.1027, 0.8597, 0.1091, 0.8356, 0.1113, 0.8328, 0.2912, 0.8532, 0.2886, 0.8507, 0.2899, 0.8258, 0.2912, 0.8271, 0.1842, 0.5974, 0.1842, 0.5999, 0.1835, 0.6004, 0.1835, 0.5979, 0.1113, 0.8328, 0.1091, 0.8356, 0.1027, 0.8037, 0.104, 0.8021, 0.2886, 0.8777, 0.2872, 0.8799, 0.2872, 0.8271, 0.288, 0.8258, 0.1133, 0.8383, 0.1113, 0.8352, 0.118, 0.8021, 0.1192, 0.8039, 0.2162, 0.8262, 0.1894, 0.8166, 0.2132, 0.8156, 0.217, 0.8182, 0.2509, 0.6894, 0.3746, 0.78, 0.2996, 0.8181, 0.2381, 0.779, 0.2078, 0.9998, 0.01414, 0.9083, 0.183, 0.8693, 0.1846, 0.8707, 0.01414, 0.9083, 0.01414, 0.7451, 0.1894, 0.8166, 0.1896, 0.847, 0.3743, 0.8923, 0.2078, 0.9998, 0.2125, 0.8631, 0.271, 0.8664, 0.3746, 0.78, 0.3743, 0.8923, 0.271, 0.8664, 0.2996, 0.8181, 0.1095, 0.7041, 0.1107, 0.6989, 0.1325, 0.8006, 0.1322, 0.8021, 0.2381, 0.779, 0.2996, 0.8181, 0.2428, 0.8312, 0.232, 0.8196, 0.2125, 0.8631, 0.1896, 0.847, 0.2136, 0.8345, 0.2196, 0.8406, 0.1896, 0.847, 0.1894, 0.8166, 0.2162, 0.8262, 0.2136, 0.8345, 0.271, 0.8664, 0.2125, 0.8631, 0.2196, 0.8406, 0.2355, 0.8397, 0.2996, 0.8181, 0.271, 0.8664, 0.2355, 0.8397, 0.2428, 0.8312, 0.7916, 0.3327, 0.7916, 0.3351, 0.7911, 0.337, 0.7906, 0.3355, 0.7906, 0.334, 0.791, 0.3325, 0.6469, 0.1148, 0.6446, 0.1186, 0.6454, 0.001039, 0.646, -2.98e-08, 0.6422, 0.7969, 0.6407, 0.7972, 0.6407, 0.6756, 0.6411, 0.6755, 0.1226, 0.9196, 0.1192, 0.9148, 0.1216, 0.8021, 0.1226, 0.8034, 0.2106, 0.7637, 0.212, 0.7686, 0.1888, 0.873, 0.1884, 0.8716, 0.6446, 0.1186, 0.6426, 0.12, 0.6448, 0.00142, 0.6454, 0.001039, 0.1119, 0.6909, 0.1104, 0.6853, 0.1319, 0.6017, 0.1325, 0.6039, 0.1894, 0.8166, 0.2381, 0.779, 0.2187, 0.8141, 0.2132, 0.8156, 0.2381, 0.779, 0.232, 0.8196, 0.2206, 0.8166, 0.2187, 0.8141, 0.232, 0.8196, 0.2162, 0.8262, 0.217, 0.8182, 0.2206, 0.8166, 0.7926, 0.3325, 0.7926, 0.3353, 0.7918, 0.3365, 0.7916, 0.3343, 0.1288, 0.9056, 0.1266, 0.9086, 0.1261, 0.8033, 0.127, 0.8021, 0.2103, 0.7514, 0.2092, 0.7564, 0.1884, 0.6743, 0.1889, 0.6723, 0.1876, 0.8165, 0.185, 0.8121, 0.187, 0.711, 0.1881, 0.7128, 0.8813, 0.2983, 0.879, 0.3015, 0.8827, 0.2318, 0.8839, 0.2303, 0.1896, 0.847, 0.2125, 0.8631, 0.1854, 0.8683, 0.1843, 0.8666, 0.01414, 0.9083, 0.1896, 0.847, 0.1843, 0.8666, 0.183, 0.8693, 0.2125, 0.8631, 0.2078, 0.9998, 0.1846, 0.8707, 0.1854, 0.8683, 0.7929, 0.3385, 0.7916, 0.3397, 0.7916, 0.3365, 0.7926, 0.3365, 0.1244, 0.8964, 0.1226, 0.8984, 0.1252, 0.8031, 0.1261, 0.8021, 0.8915, 0.3375, 0.8899, 0.3363, 0.8907, 0.2303, 0.8915, 0.2309, 0.6422, 0.6755, 0.64, 0.671, 0.6411, 0.5704, 0.6422, 0.5726, 0.8952, 0.2917, 0.8938, 0.2943, 0.8935, 0.2318, 0.8943, 0.2303, 0.4601, 0.3603, 0.3726, 0.3603, 0.4112, 0.3416, 0.4113, 0.3414, 0.3685, 0.3241, 0.4634, 0.3202, 0.411, 0.3414, 0.4111, 0.3415, 0.4634, 0.3202, 0.4601, 0.3603, 0.4113, 0.3414, 0.411, 0.3414, 0.4936, 0.598, 0.493, 0.5971, 0.493, 0.5942, 0.4936, 0.5951, 0.9019, 0.2993, 0.9011, 0.299, 0.9015, 0.2303, 0.9019, 0.2304, 0.8877, 0.2715, 0.8893, 0.2705, 0.8878, 0.326, 0.8869, 0.3266, 0.9005, 0.2995, 0.8997, 0.3001, 0.8996, 0.2306, 0.9001, 0.2303])
me_icosphere.materials.append(mat_tree)
me_icosphere.materials.append(mat_material)
me_icosphere.update()

# ---- objects
ob_icosphere = bpy.data.objects.new('Icosphere', me_icosphere)

# ---- transforms, parenting, visibility, modifiers, constraints
ob_icosphere.location = (0.0, 0.0, 4.768e-07)
ob_icosphere.scale = (2.814, 2.814, 2.814)

# ---- collection membership
col_collection.objects.link(ob_icosphere)

# ---- scene / render settings (as saved in the file)
scene.frame_start = 1; scene.frame_end = 250; scene.frame_set(1)
scene.render.engine = 'BLENDER_EEVEE_NEXT'
scene.cycles.sampling_pattern = 'TABULATED_SOBOL'
bpy.context.view_layer.update()

# ---- added for rendering (the .blend has no active camera and no usable light): camera, sun
cam_auto = bpy.data.cameras.new('AutoCamera')
cam_auto.lens = 50.0
cam_auto.sensor_width = 36.0
cam_auto.clip_end = 1000.0
ob_auto_camera = bpy.data.objects.new('AutoCamera', cam_auto)
scene.collection.objects.link(ob_auto_camera)
ob_auto_camera.location = (17.5149, -21.3667, 20.8357)
ob_auto_camera.rotation_euler = (1.09748, -7.21219e-08, 0.694738)
scene.camera = ob_auto_camera
light_auto_sun = bpy.data.lights.new('AutoSun', 'SUN')
light_auto_sun.energy = 3.0
light_auto_sun.angle = 0.0523599
ob_auto_sun = bpy.data.objects.new('AutoSun', light_auto_sun)
scene.collection.objects.link(ob_auto_sun)
ob_auto_sun.rotation_euler = (0.872665, 0.174533, 0.523599)
bpy.context.view_layer.update()
